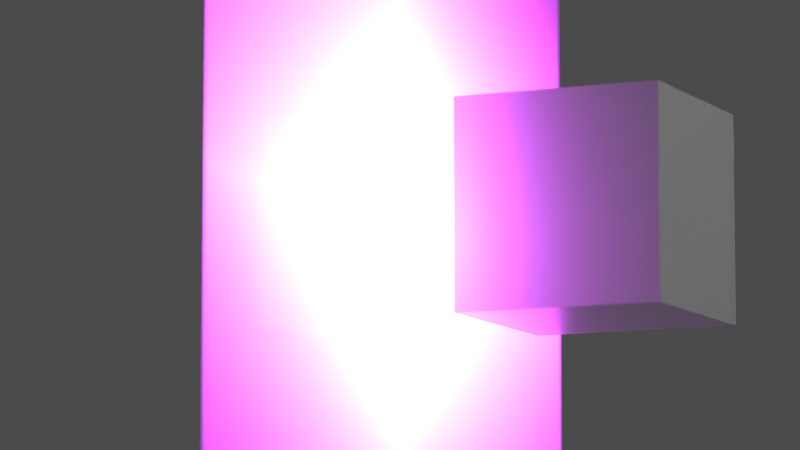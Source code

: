 # Source: subpixel_example.blend  (saved by Blender 2.91.10; exported with 4.5.12 LTS)
import bpy
from mathutils import Matrix  # noqa: F401  (used for matrix-valued properties, if any)

bpy.ops.wm.read_factory_settings(use_empty=True)
scene = bpy.context.scene
scene.name = 'Scene'

# ---- collections
col_collection_1 = bpy.data.collections.new('Collection 1'); scene.collection.children.link(col_collection_1)

# ---- images (referenced by path relative to the original .blend; pixels are not part of the script)
import os
ASSET_DIR = os.environ.get("B2B_ASSET_DIR", "")  # directory of the original .blend (textures are referenced by path, not embedded)
HERE = os.path.dirname(os.path.abspath(__file__))  # packed textures are extracted next to this script under _unpacked/

def load_image(name, relpath, width, height, colorspace="sRGB"):
    """Load a texture the original file referenced (path relative to the .blend, or extracted next to this script)."""
    p = next((c for c in (os.path.join(HERE, relpath), os.path.join(ASSET_DIR, relpath)) if relpath and os.path.exists(c)), "")
    if p:
        img = bpy.data.images.load(p, check_existing=True)
        img.name = name
    else:  # same state as the original file: an image datablock whose file is absent (Cycles renders it pink)
        img = bpy.data.images.new(name, width, height)
        img.source = "FILE"
        img.filepath = "//" + (relpath or name)
    img.colorspace_settings.name = colorspace
    return img
img_full_palette_000_png = load_image('full_palette_000.png', 'texture/full_palette_000.png', 1024, 1024, 'sRGB')
img_1_field_png = load_image('1 field.png', 'texture/1 field.png', 1024, 1024, 'sRGB')
img_shadowmask_inline_10x10_png = load_image('shadowmask_inline_10x10.png', 'texture/shadowmask_inline_10x10.png', 1024, 1024, 'sRGB')

# ---- materials (node trees are filled in below, after node groups)
mat_tv_crt = bpy.data.materials.new('TV-CRT')
mat_tv_crt.alpha_threshold = 0.0
mat_tv_crt.roughness = 0.5
mat_plastic = bpy.data.materials.new('plastic')

# ---- node groups
ng_convergence_settings = bpy.data.node_groups.new('convergence settings', 'ShaderNodeTree')
_s = ng_convergence_settings.interface.new_socket(name='Image', in_out='OUTPUT', socket_type='NodeSocketColor')
_s.default_value = (0.0, 0.0, 0.0, 0.0)
_s = ng_convergence_settings.interface.new_socket(name='Image', in_out='INPUT', socket_type='NodeSocketColor')
_s.default_value = (0.8, 0.8, 0.8, 1.0)
_N = ng_convergence_settings.nodes; _L = ng_convergence_settings.links
n0 = _N.new('ShaderNodeSeparateColor'); n0.name = 'Separate RGB.001'; n0.location = (-160, 0)
n0.hide = True
n1 = _N.new('NodeGroupInput'); n1.name = 'Group Input'; n1.location = (-360, 0)
n2 = _N.new('NodeGroupOutput'); n2.name = 'Group Output'; n2.location = (350, 0)
n3 = _N.new('ShaderNodeCombineColor'); n3.name = 'Combine RGB'; n3.location = (160, 0)
n3.hide = True
_L.new(n1.outputs[0], n0.inputs[0])
_L.new(n3.outputs[0], n2.inputs[0])
_L.new(n0.outputs[0], n3.inputs[0])
_L.new(n0.outputs[1], n3.inputs[1])
_L.new(n0.outputs[2], n3.inputs[2])
n2.is_active_output = True
ng_phosphor_overexposure = bpy.data.node_groups.new('phosphor overexposure', 'ShaderNodeTree')
_s = ng_phosphor_overexposure.interface.new_socket(name='Color', in_out='OUTPUT', socket_type='NodeSocketColor')
_s.default_value = (0.0, 0.0, 0.0, 0.0)
_s = ng_phosphor_overexposure.interface.new_socket(name='Image', in_out='INPUT', socket_type='NodeSocketColor')
_s.default_value = (0.8, 0.8, 0.8, 1.0)
_N = ng_phosphor_overexposure.nodes; _L = ng_phosphor_overexposure.links
n0 = _N.new('ShaderNodeSeparateColor'); n0.name = 'Separate RGB'; n0.location = (-210, 0)
n0.hide = True
n1 = _N.new('ShaderNodeRGBCurve'); n1.name = 'RGB Curves'; n1.location = (-50, 40)
n1.hide = True
_c = n1.mapping.curves[1]
while len(_c.points) > 2: _c.points.remove(_c.points[-1])
_c.points[0].location = (0.0, 0.0); _c.points[0].handle_type = 'AUTO'
_c.points[1].location = (0.5, 0.02); _c.points[1].handle_type = 'AUTO'
_p = _c.points.new(1.0, 0.06); _p.handle_type = 'AUTO'
_c = n1.mapping.curves[2]
while len(_c.points) > 2: _c.points.remove(_c.points[-1])
_c.points[0].location = (0.0, 0.0); _c.points[0].handle_type = 'AUTO'
_c.points[1].location = (1.0, 0.0); _c.points[1].handle_type = 'AUTO'
n1.mapping.update()
n2 = _N.new('ShaderNodeRGBCurve'); n2.name = 'RGB Curves.002'; n2.location = (-50, 0)
n2.hide = True
_c = n2.mapping.curves[0]
while len(_c.points) > 2: _c.points.remove(_c.points[-1])
_c.points[0].location = (0.0, 0.0); _c.points[0].handle_type = 'AUTO'
_c.points[1].location = (1.0, 0.08); _c.points[1].handle_type = 'AUTO'
_c = n2.mapping.curves[2]
while len(_c.points) > 2: _c.points.remove(_c.points[-1])
_c.points[0].location = (0.0, 0.0); _c.points[0].handle_type = 'AUTO'
_c.points[1].location = (1.0, 0.125); _c.points[1].handle_type = 'AUTO'
n2.mapping.update()
n3 = _N.new('ShaderNodeRGBCurve'); n3.name = 'RGB Curves.003'; n3.location = (-50, -40)
n3.hide = True
_c = n3.mapping.curves[0]
while len(_c.points) > 2: _c.points.remove(_c.points[-1])
_c.points[0].location = (0.0, 0.0); _c.points[0].handle_type = 'AUTO'
_c.points[1].location = (1.0, 0.0125); _c.points[1].handle_type = 'AUTO'
_c = n3.mapping.curves[1]
while len(_c.points) > 2: _c.points.remove(_c.points[-1])
_c.points[0].location = (0.0, 0.0); _c.points[0].handle_type = 'AUTO'
_c.points[1].location = (1.0, 0.08); _c.points[1].handle_type = 'AUTO'
n3.mapping.update()
n4 = _N.new('ShaderNodeMix'); n4.name = 'Mix'; n4.location = (210, 40)
n4.hide = True
n4.data_type = 'RGBA'
n4.blend_type = 'ADD'
n4.inputs[0].default_value = 1.0
n5 = _N.new('ShaderNodeMix'); n5.name = 'Mix.003'; n5.location = (210, 0)
n5.hide = True
n5.data_type = 'RGBA'
n5.blend_type = 'ADD'
n5.inputs[0].default_value = 1.0
n6 = _N.new('NodeGroupInput'); n6.name = 'Group Input'; n6.location = (-410, 0)
n7 = _N.new('NodeGroupOutput'); n7.name = 'Group Output'; n7.location = (400, 0)
_L.new(n6.outputs[0], n0.inputs[0])
_L.new(n5.outputs[2], n7.inputs[0])
_L.new(n1.outputs[0], n4.inputs[6])
_L.new(n0.outputs[0], n1.inputs[1])
_L.new(n2.outputs[0], n4.inputs[7])
_L.new(n4.outputs[2], n5.inputs[6])
_L.new(n3.outputs[0], n5.inputs[7])
_L.new(n0.outputs[1], n2.inputs[1])
_L.new(n0.outputs[2], n3.inputs[1])
n7.is_active_output = True

# ---- material node trees
mat_tv_crt.use_nodes = True; mat_tv_crt.node_tree.nodes.clear()
_N = mat_tv_crt.node_tree.nodes; _L = mat_tv_crt.node_tree.links
n0 = _N.new('ShaderNodeTexImage'); n0.name = 'Image Texture.001'; n0.location = (-520, 60)
n0.label = 'source image'
n0.width = 210
n0.image = img_full_palette_000_png
n0.extension = 'CLIP'
n1 = _N.new('ShaderNodeMath'); n1.name = 'Math'; n1.location = (-720, 40)
n1.hide = True
n1.operation = 'DIVIDE'
n1.inputs[1].default_value = 10.0
n1.inputs[2].default_value = 0.0
n2 = _N.new('ShaderNodeVectorMath'); n2.name = 'Vector Math'; n2.location = (-720, 0)
n2.hide = True
n2.operation = 'MULTIPLY'
n2.inputs[1].default_value = (1.0, 0.75, 0.0)
n3 = _N.new('ShaderNodeMapping'); n3.name = 'Mapping'; n3.location = (-720, -60)
n3.hide = True
n4 = _N.new('ShaderNodeMapping'); n4.name = 'Mapping.002'; n4.location = (-720, -100)
n4.hide = True
n5 = _N.new('ShaderNodeMapping'); n5.name = 'Mapping.001'; n5.location = (-720, -140)
n5.hide = True
n5.inputs[3].default_value = (1.0, 240.0, 0.0)
n6 = _N.new('ShaderNodeValue'); n6.name = 'Value'; n6.location = (-880, 40)
n6.label = 'TVL'
n6.outputs[0].default_value = 500.0
n7 = _N.new('ShaderNodeTexCoord'); n7.name = 'Texture Coordinate'; n7.location = (-880, -60)
n8 = _N.new('ShaderNodeTexImage'); n8.name = 'Image Texture.002'; n8.location = (-520, -200)
n8.label = 'fields'
n8.width = 211
n8.hide = True
n8.image = img_1_field_png
n8.interpolation = 'Cubic'
n9 = _N.new('ShaderNodeRGBCurve'); n9.name = 'RGB Curves.004'; n9.location = (-280, 40)
n9.hide = True
_c = n9.mapping.curves[3]
while len(_c.points) > 2: _c.points.remove(_c.points[-1])
_c.points[0].location = (0.0, 0.02625); _c.points[0].handle_type = 'AUTO'
_c.points[1].location = (1.0, 1.0); _c.points[1].handle_type = 'AUTO'
n9.mapping.update()
n10 = _N.new('ShaderNodeRGBCurve'); n10.name = 'RGB Curves.006'; n10.location = (-280, 0)
n10.hide = True
n10.mapping.tone = 'FILMLIKE'
_c = n10.mapping.curves[3]
while len(_c.points) > 2: _c.points.remove(_c.points[-1])
_c.points[0].location = (0.0, 0.5); _c.points[0].handle_type = 'AUTO'
_c.points[1].location = (0.31364, 0.8125); _c.points[1].handle_type = 'AUTO'
_p = _c.points.new(0.69773, 1.0); _p.handle_type = 'AUTO'
n10.mapping.update()
n11 = _N.new('ShaderNodeRGBCurve'); n11.name = 'RGB Curves.005'; n11.location = (-280, 80)
n11.hide = True
n11.mapping.tone = 'FILMLIKE'
_c = n11.mapping.curves[3]
while len(_c.points) > 2: _c.points.remove(_c.points[-1])
_c.points[0].location = (0.0, 0.0); _c.points[0].handle_type = 'AUTO'
_c.points[1].location = (0.49318, 0.925); _c.points[1].handle_type = 'AUTO'
_p = _c.points.new(0.68182, 1.0); _p.handle_type = 'AUTO'
n11.mapping.update()
n12 = _N.new('ShaderNodeTexImage'); n12.name = 'Image Texture'; n12.location = (-520, 100)
n12.label = 'phosphor grill'
n12.width = 211
n12.hide = True
n12.image = img_shadowmask_inline_10x10_png
n12.interpolation = 'Cubic'
n13 = _N.new('ShaderNodeGroup'); n13.name = 'Group'; n13.location = (-20, -20)
n13.label = 'Future convergence settings maybe'
n13.width = 246
n13.hide = True
n13.node_tree = ng_convergence_settings
n14 = _N.new('ShaderNodeMix'); n14.name = 'Mix.002'; n14.location = (-20, 60)
n14.hide = True
n14.data_type = 'RGBA'
n14.blend_type = 'MULTIPLY'
n14.clamp_result = True
n14.inputs[0].default_value = 1.0
n15 = _N.new('ShaderNodeVectorMath'); n15.name = 'Vector Math.002'; n15.location = (300, 60)
n15.hide = True
n15.operation = 'DIVIDE'
n16 = _N.new('ShaderNodeValue'); n16.name = 'Value.001'; n16.location = (140, 60)
n16.label = "forgot what's this for"
n16.hide = True
n16.outputs[0].default_value = 1.0
n17 = _N.new('ShaderNodeGamma'); n17.name = 'Gamma'; n17.location = (-20, 20)
n17.hide = True
n17.inputs[1].default_value = 1.9
n18 = _N.new('ShaderNodeRGBCurve'); n18.name = 'RGB Curves.001'; n18.location = (-20, -60)
n18.hide = True
n18.mapping.tone = 'FILMLIKE'
_c = n18.mapping.curves[3]
while len(_c.points) > 2: _c.points.remove(_c.points[-1])
_c.points[0].location = (0.01, 0.0); _c.points[0].handle_type = 'AUTO'
_c.points[1].location = (0.41818, 0.66875); _c.points[1].handle_type = 'AUTO'
_p = _c.points.new(1.0, 1.0); _p.handle_type = 'AUTO'
n18.mapping.update()
n19 = _N.new('ShaderNodeMix'); n19.name = 'Mix.001'; n19.location = (-20, -100)
n19.hide = True
n19.data_type = 'RGBA'
n19.blend_type = 'MULTIPLY'
n19.inputs[0].default_value = 1.0
n20 = _N.new('ShaderNodeOutputMaterial'); n20.name = 'Material Output'; n20.location = (840, 60)
n21 = _N.new('ShaderNodeVectorMath'); n21.name = 'Vector Math.001'; n21.location = (300, 100)
n21.hide = True
n21.operation = 'MULTIPLY'
n22 = _N.new('ShaderNodeRGB'); n22.name = 'RGB'; n22.location = (140, 100)
n22.label = 'phosphor tint'
n22.hide = True
n22.outputs[0].default_value = (0.6768, 0.8302, 1.0, 1.0)
n23 = _N.new('ShaderNodeGroup'); n23.name = 'Group.001'; n23.location = (140, 140)
n23.label = 'phosphor overexposure'
n23.width = 185
n23.hide = True
n23.node_tree = ng_phosphor_overexposure
n24 = _N.new('ShaderNodeValue'); n24.name = 'Value.003'; n24.location = (-880, 140)
n24.label = 'Light Level'
n24.outputs[0].default_value = 1.0
n25 = _N.new('ShaderNodeMath'); n25.name = 'Math.001'; n25.location = (-720, 120)
n25.hide = True
n25.operation = 'MULTIPLY'
n25.inputs[1].default_value = 10.0
n25.inputs[2].default_value = 0.0
n26 = _N.new('ShaderNodeGroup'); n26.name = 'Group.002'; n26.location = (240, 20)
n26.label = 'phosphor overexposure'
n26.width = 185
n26.hide = True
n26.node_tree = ng_phosphor_overexposure
n27 = _N.new('ShaderNodeBsdfPrincipled'); n27.name = 'Principled BSDF'; n27.location = (460, 100)
n27.label = 'TV gloss'
n27.distribution = 'GGX'
n27.subsurface_method = 'BURLEY'
n27.inputs[2].default_value = 0.05909
n27.inputs[3].default_value = 1.45
n27.inputs[13].default_value = 0.04091
n27.inputs[20].default_value = 0.0
n28 = _N.new('ShaderNodeRGB'); n28.name = 'RGB.001'; n28.location = (240, -20)
n28.label = 'phosphor light tint'
n28.width = 148
n28.hide = True
n28.outputs[0].default_value = (0.03465, 0.0259, 0.01765, 1.0)
n29 = _N.new('ShaderNodeVectorMath'); n29.name = 'Vector Math.003'; n29.location = (240, -60)
n29.width = 155
n29.hide = True
n29.operation = 'MULTIPLY'
_L.new(n3.outputs[0], n12.inputs[0])
_L.new(n4.outputs[0], n0.inputs[0])
_L.new(n19.outputs[2], n18.inputs[1])
_L.new(n7.outputs[2], n3.inputs[0])
_L.new(n2.outputs[0], n3.inputs[3])
_L.new(n6.outputs[0], n1.inputs[0])
_L.new(n1.outputs[0], n2.inputs[0])
_L.new(n14.outputs[2], n23.inputs[0])
_L.new(n23.outputs[0], n21.inputs[0])
_L.new(n22.outputs[0], n21.inputs[1])
_L.new(n17.outputs[0], n14.inputs[7])
_L.new(n12.outputs[0], n11.inputs[1])
_L.new(n21.outputs[0], n15.inputs[0])
_L.new(n16.outputs[0], n15.inputs[1])
_L.new(n0.outputs[0], n9.inputs[1])
_L.new(n5.outputs[0], n8.inputs[0])
_L.new(n8.outputs[0], n10.inputs[1])
_L.new(n10.outputs[0], n19.inputs[7])
_L.new(n9.outputs[0], n19.inputs[6])
_L.new(n7.outputs[2], n5.inputs[0])
_L.new(n7.outputs[2], n4.inputs[0])
_L.new(n11.outputs[0], n14.inputs[6])
_L.new(n18.outputs[0], n13.inputs[0])
_L.new(n13.outputs[0], n17.inputs[0])
_L.new(n24.outputs[0], n25.inputs[0])
_L.new(n15.outputs[0], n27.inputs[27])
_L.new(n25.outputs[0], n27.inputs[28])
_L.new(n27.outputs[0], n20.inputs[0])
_L.new(n29.outputs[0], n27.inputs[0])
_L.new(n11.outputs[0], n26.inputs[0])
_L.new(n26.outputs[0], n29.inputs[0])
_L.new(n28.outputs[0], n29.inputs[1])
n20.is_active_output = True
mat_plastic.use_nodes = True; mat_plastic.node_tree.nodes.clear()
_N = mat_plastic.node_tree.nodes; _L = mat_plastic.node_tree.links
n0 = _N.new('ShaderNodeBsdfPrincipled'); n0.name = 'Principled BSDF'; n0.location = (10, 300)
n0.distribution = 'GGX'
n0.subsurface_method = 'BURLEY'
n0.inputs[0].default_value = (1.0, 1.0, 1.0, 1.0)
n0.inputs[1].default_value = 1.0
n0.inputs[2].default_value = 0.2817
n0.inputs[3].default_value = 1.0
n0.inputs[13].default_value = 0.6901
n0.inputs[19].default_value = 0.09331
n0.inputs[24].default_value = 0.01645
n0.inputs[27].default_value = (0.0, 0.0, 0.0, 1.0)
n0.inputs[28].default_value = 1.0
n1 = _N.new('ShaderNodeOutputMaterial'); n1.name = 'Material Output'; n1.location = (300, 300)
_L.new(n0.outputs[0], n1.inputs[0])
n1.is_active_output = True

# ---- world
world_world = bpy.data.worlds.new('World'); scene.world = world_world
world_world.use_nodes = True; world_world.node_tree.nodes.clear()
_N = world_world.node_tree.nodes; _L = world_world.node_tree.links
n0 = _N.new('ShaderNodeOutputWorld'); n0.name = 'World Output'; n0.location = (300, 300)
n1 = _N.new('ShaderNodeBackground'); n1.name = 'Background'; n1.location = (10, 300)
n1.inputs[1].default_value = 2.0
n2 = _N.new('ShaderNodeRGB'); n2.name = 'RGB'; n2.location = (-280, 280)
n2.outputs[0].default_value = (0.01739, 0.01739, 0.01739, 1.0)
_L.new(n1.outputs[0], n0.inputs[0])
_L.new(n2.outputs[0], n1.inputs[0])
n0.is_active_output = True
world_world.color = (0.05088, 0.05088, 0.05088)
world_world.use_sun_shadow = False
world_world.sun_shadow_jitter_overblur = 0.0
world_world.cycles.sampling_method = 'MANUAL'
world_world.cycles.sample_map_resolution = 256

# ---- cameras
cam_camera_002 = bpy.data.cameras.new('Camera.002')
cam_camera_002.clip_start = 0.001
cam_camera_002.clip_end = 100.0
cam_camera_002.lens = 150.0
cam_camera_002.sensor_width = 32.0
cam_camera_002.sensor_height = 18.0
cam_camera_002.display_size = 0.02
cam_camera_002.dof.use_dof = True
cam_camera_002.dof.focus_distance = 0.05893
cam_camera_002.dof.aperture_fstop = 32.0
cam_camera_003 = bpy.data.cameras.new('Camera.003')
cam_camera_003.clip_start = 0.001
cam_camera_003.clip_end = 100.0
cam_camera_003.lens = 150.0
cam_camera_003.sensor_width = 32.0
cam_camera_003.sensor_height = 18.0
cam_camera_003.display_size = 0.02
cam_camera_003.dof.use_dof = True
cam_camera_003.dof.focus_distance = 0.05893
cam_camera_003.dof.aperture_fstop = 32.0
cam_camera_001 = bpy.data.cameras.new('Camera.001')
cam_camera_001.clip_start = 0.001
cam_camera_001.clip_end = 100.0
cam_camera_001.lens = 150.0
cam_camera_001.sensor_width = 32.0
cam_camera_001.sensor_height = 18.0
cam_camera_001.display_size = 0.02
cam_camera_001.dof.use_dof = True
cam_camera_001.dof.focus_distance = 0.05893
cam_camera_001.dof.aperture_fstop = 32.0
cam_camera_004 = bpy.data.cameras.new('Camera.004')
cam_camera_004.clip_start = 0.001
cam_camera_004.clip_end = 100.0
cam_camera_004.lens = 150.0
cam_camera_004.sensor_width = 32.0
cam_camera_004.sensor_height = 18.0
cam_camera_004.display_size = 0.02
cam_camera_004.dof.use_dof = True
cam_camera_004.dof.focus_distance = 0.05893
cam_camera_004.dof.aperture_fstop = 32.0

# ---- meshes
me_plane_001 = bpy.data.meshes.new('Plane.001')
me_plane_001.from_pydata([(-1.0, -1.0, 0.0), (1.0, -1.0, 0.0), (-1.0, 1.0, 0.0), (1.0, 1.0, 0.0)], [], [(0, 1, 3, 2)])
_uv = me_plane_001.uv_layers.new(name='UVMap')
_uv.uv.foreach_set('vector', [0.0, 0.0, 1.0, 0.0, 1.0, 1.0, 0.0, 1.0])
me_plane_001.materials.append(mat_tv_crt)
me_plane_001.use_remesh_preserve_volume = False
me_plane_001.use_remesh_preserve_attributes = False
me_plane_001.use_mirror_vertex_groups = False
me_plane_001.update()
me_cube = bpy.data.meshes.new('Cube')
me_cube.from_pydata([(-1.0, -1.0, -1.0), (-1.0, -1.0, 1.0), (-1.0, 1.0, -1.0), (-1.0, 1.0, 1.0), (1.0, -1.0, -1.0), (1.0, -1.0, 1.0), (1.0, 1.0, -1.0), (1.0, 1.0, 1.0)], [], [(0, 1, 3, 2), (2, 3, 7, 6), (6, 7, 5, 4), (4, 5, 1, 0), (2, 6, 4, 0), (7, 3, 1, 5)])
_uv = me_cube.uv_layers.new(name='UVMap')
_uv.uv.foreach_set('vector', [0.375, 0.0, 0.625, 0.0, 0.625, 0.25, 0.375, 0.25, 0.375, 0.25, 0.625, 0.25, 0.625, 0.5, 0.375, 0.5, 0.375, 0.5, 0.625, 0.5, 0.625, 0.75, 0.375, 0.75, 0.375, 0.75, 0.625, 0.75, 0.625, 1.0, 0.375, 1.0, 0.125, 0.5, 0.375, 0.5, 0.375, 0.75, 0.125, 0.75, 0.625, 0.5, 0.875, 0.5, 0.875, 0.75, 0.625, 0.75])
me_cube.materials.append(mat_plastic)
me_cube.use_remesh_fix_poles = True
me_cube.use_remesh_preserve_attributes = False
me_cube.use_mirror_vertex_groups = False
me_cube.update()

# ---- objects
ob_camera_target = bpy.data.objects.new('Camera Target', None)
ob_camera = bpy.data.objects.new('Camera', cam_camera_002)
ob_crt = bpy.data.objects.new('CRT', me_plane_001)
ob_camera_2 = bpy.data.objects.new('Camera 2', cam_camera_003)
ob_camera_target_2 = bpy.data.objects.new('Camera Target 2', None)
ob_cube = bpy.data.objects.new('Cube', me_cube)
ob_camera_3 = bpy.data.objects.new('Camera 3', cam_camera_001)
ob_camera_target_3 = bpy.data.objects.new('Camera Target 3', None)
ob_camera_4 = bpy.data.objects.new('Camera 4', cam_camera_004)
ob_camera_target_4 = bpy.data.objects.new('Camera Target 4', None)

# ---- transforms, parenting, visibility, modifiers, constraints
ob_camera_target.location = (0.0, 0.0, 0.023)
ob_camera_target.empty_display_size = 0.01
ob_camera_target.empty_image_offset = (0.0, 0.0)
ob_camera_target.lineart.crease_threshold = 0.0
ob_camera.location = (-0.0386, -0.09431, 0.03028)
ob_camera.rotation_euler = (1.499, 4.226e-08, -0.3885)
ob_camera.lineart.crease_threshold = 0.0
_c = ob_camera.constraints.new('TRACK_TO'); _c.name = 'Track To'
_c.target = ob_camera_target
ob_crt.location = (0.0, 0.0, 0.0)
ob_crt.rotation_euler = (1.571, -0.0, 0.0)
ob_crt.scale = (0.04, 0.03, 0.1)
ob_crt.lineart.crease_threshold = 0.0
ob_camera_2.location = (-0.32, -0.1466, -0.051)
ob_camera_2.rotation_euler = (1.715, 9.691e-08, -1.141)
ob_camera_2.lineart.crease_threshold = 0.0
_c = ob_camera_2.constraints.new('TRACK_TO'); _c.name = 'Track To'
_c.target = ob_camera_target_2
ob_camera_target_2.location = (0.0, 0.0, 0.0)
ob_camera_target_2.empty_display_size = 0.01
ob_camera_target_2.empty_image_offset = (0.0, 0.0)
ob_camera_target_2.lineart.crease_threshold = 0.0
ob_cube.location = (0.0, -0.02, 0.0)
ob_cube.scale = (0.01, 0.01, 0.01)
ob_cube.lineart.crease_threshold = 0.0
ob_camera_3.location = (0.005811, -0.01453, 0.025)
ob_camera_3.rotation_euler = (-1.571, -3.142, -2.761)
ob_camera_3.lineart.crease_threshold = 0.0
_c = ob_camera_3.constraints.new('TRACK_TO'); _c.name = 'Track To'
_c.target = ob_camera_target_3
ob_camera_target_3.location = (0.0, 0.0, 0.025)
ob_camera_target_3.empty_display_size = 0.01
ob_camera_target_3.empty_image_offset = (0.0, 0.0)
ob_camera_target_3.lineart.crease_threshold = 0.0
ob_camera_4.location = (0.0, -0.3603, -4.841e-08)
ob_camera_4.rotation_euler = (1.571, -0.0, 0.0)
ob_camera_4.lineart.crease_threshold = 0.0
_c = ob_camera_4.constraints.new('TRACK_TO'); _c.name = 'Track To'
_c.target = ob_camera_target_4
ob_camera_target_4.location = (0.0, 0.0, 0.0)
ob_camera_target_4.empty_display_size = 0.01
ob_camera_target_4.empty_image_offset = (0.0, 0.0)
ob_camera_target_4.lineart.crease_threshold = 0.0
cam_camera_002.dof.focus_object = ob_camera_target
cam_camera_003.dof.focus_object = ob_camera_target_2
cam_camera_001.dof.focus_object = ob_camera_target_3
cam_camera_004.dof.focus_object = ob_camera_target_4

# ---- collection membership
col_collection_1.objects.link(ob_camera_target)
col_collection_1.objects.link(ob_camera)
col_collection_1.objects.link(ob_crt)
col_collection_1.objects.link(ob_camera_2)
col_collection_1.objects.link(ob_camera_target_2)
col_collection_1.objects.link(ob_cube)
col_collection_1.objects.link(ob_camera_3)
col_collection_1.objects.link(ob_camera_target_3)
col_collection_1.objects.link(ob_camera_4)
col_collection_1.objects.link(ob_camera_target_4)

# ---- scene / render settings (as saved in the file)
scene.camera = ob_camera_2
scene.frame_start = 1; scene.frame_end = 250; scene.frame_set(71)
scene.render.engine = 'CYCLES'
scene.render.image_settings.color_mode = 'RGB'
scene.render.image_settings.compression = 100
scene.render.dither_intensity = 0.0
scene.render.use_border = True
scene.render.use_crop_to_border = True
scene.cycles.samples = 50
scene.cycles.sampling_pattern = 'TABULATED_SOBOL'
scene.cycles.light_sampling_threshold = 1.0
scene.cycles.adaptive_threshold = 0.0
scene.cycles.adaptive_min_samples = 1
scene.cycles.use_light_tree = False
scene.cycles.min_light_bounces = 1
scene.cycles.min_transparent_bounces = 1
scene.cycles.blur_glossy = 0.0
scene.cycles.max_bounces = 4
scene.cycles.volume_bounces = 2
scene.cycles.dicing_rate = 8.0
scene.cycles.pixel_filter_type = 'GAUSSIAN'
scene.cycles.filter_width = 1.25
scene.cycles.sample_clamp_indirect = 0.0
scene.cycles.debug_use_hair_bvh = False
scene.view_settings.view_transform = 'Standard'
scene.view_settings.exposure = 1.0
bpy.context.view_layer.update()

# ---- added for rendering (the .blend has no usable light): sun
light_auto_sun = bpy.data.lights.new('AutoSun', 'SUN')
light_auto_sun.energy = 3.0
light_auto_sun.angle = 0.0523599
ob_auto_sun = bpy.data.objects.new('AutoSun', light_auto_sun)
scene.collection.objects.link(ob_auto_sun)
ob_auto_sun.rotation_euler = (0.872665, 0.174533, 0.523599)
bpy.context.view_layer.update()
